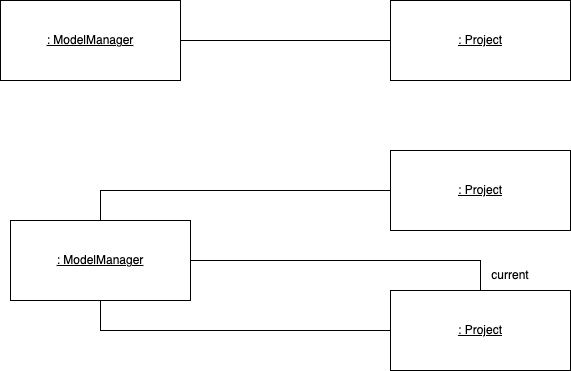

The diagram above was exported from draw.io. Its source (the exported page's mxGraphModel, read from the mxfile embedded in the PNG):
<mxGraphModel dx="2074" dy="1179" grid="1" gridSize="10" guides="1" tooltips="1" connect="1" arrows="1" fold="1" page="1" pageScale="1" pageWidth="827" pageHeight="1169" math="0" shadow="0">
  <root>
    <mxCell id="0" />
    <mxCell id="1" parent="0" />
    <mxCell id="USglugtWt3DNGPIvibIV-1" value="&lt;u&gt;: ModelManager&lt;/u&gt;" style="html=1;whiteSpace=wrap;" vertex="1" parent="1">
      <mxGeometry x="140" y="340" width="180" height="80" as="geometry" />
    </mxCell>
    <mxCell id="USglugtWt3DNGPIvibIV-2" value="&lt;u&gt;: Project&lt;/u&gt;" style="html=1;whiteSpace=wrap;" vertex="1" parent="1">
      <mxGeometry x="530" y="340" width="180" height="80" as="geometry" />
    </mxCell>
    <mxCell id="USglugtWt3DNGPIvibIV-3" value="" style="endArrow=none;html=1;rounded=0;exitX=1;exitY=0.5;exitDx=0;exitDy=0;entryX=0;entryY=0.5;entryDx=0;entryDy=0;" edge="1" parent="1" source="USglugtWt3DNGPIvibIV-1" target="USglugtWt3DNGPIvibIV-2">
      <mxGeometry width="50" height="50" relative="1" as="geometry">
        <mxPoint x="340" y="390" as="sourcePoint" />
        <mxPoint x="440" y="580" as="targetPoint" />
      </mxGeometry>
    </mxCell>
    <mxCell id="USglugtWt3DNGPIvibIV-4" value="&lt;u&gt;: ModelManager&lt;/u&gt;" style="html=1;whiteSpace=wrap;" vertex="1" parent="1">
      <mxGeometry x="150" y="560" width="180" height="80" as="geometry" />
    </mxCell>
    <mxCell id="USglugtWt3DNGPIvibIV-5" value="&lt;u&gt;: Project&lt;/u&gt;" style="html=1;whiteSpace=wrap;" vertex="1" parent="1">
      <mxGeometry x="530" y="490" width="180" height="80" as="geometry" />
    </mxCell>
    <mxCell id="USglugtWt3DNGPIvibIV-6" value="" style="endArrow=none;html=1;rounded=0;entryX=0;entryY=0.5;entryDx=0;entryDy=0;exitX=0.5;exitY=0;exitDx=0;exitDy=0;" edge="1" parent="1" source="USglugtWt3DNGPIvibIV-4" target="USglugtWt3DNGPIvibIV-5">
      <mxGeometry width="50" height="50" relative="1" as="geometry">
        <mxPoint x="240" y="530" as="sourcePoint" />
        <mxPoint x="440" y="730" as="targetPoint" />
        <Array as="points">
          <mxPoint x="240" y="530" />
        </Array>
      </mxGeometry>
    </mxCell>
    <mxCell id="USglugtWt3DNGPIvibIV-7" value="&lt;u&gt;: Project&lt;/u&gt;" style="html=1;whiteSpace=wrap;" vertex="1" parent="1">
      <mxGeometry x="530" y="630" width="180" height="80" as="geometry" />
    </mxCell>
    <mxCell id="USglugtWt3DNGPIvibIV-8" value="" style="endArrow=none;html=1;rounded=0;entryX=0.5;entryY=1;entryDx=0;entryDy=0;exitX=0;exitY=0.5;exitDx=0;exitDy=0;" edge="1" parent="1" source="USglugtWt3DNGPIvibIV-7" target="USglugtWt3DNGPIvibIV-4">
      <mxGeometry width="50" height="50" relative="1" as="geometry">
        <mxPoint x="205" y="760" as="sourcePoint" />
        <mxPoint x="255" y="710" as="targetPoint" />
        <Array as="points">
          <mxPoint x="240" y="670" />
        </Array>
      </mxGeometry>
    </mxCell>
    <mxCell id="USglugtWt3DNGPIvibIV-9" value="" style="endArrow=none;html=1;rounded=0;exitX=1;exitY=0.5;exitDx=0;exitDy=0;entryX=0.5;entryY=0;entryDx=0;entryDy=0;" edge="1" parent="1" source="USglugtWt3DNGPIvibIV-4" target="USglugtWt3DNGPIvibIV-7">
      <mxGeometry width="50" height="50" relative="1" as="geometry">
        <mxPoint x="390" y="630" as="sourcePoint" />
        <mxPoint x="610" y="600" as="targetPoint" />
        <Array as="points">
          <mxPoint x="620" y="600" />
        </Array>
      </mxGeometry>
    </mxCell>
    <mxCell id="USglugtWt3DNGPIvibIV-10" value="current" style="text;html=1;align=center;verticalAlign=middle;whiteSpace=wrap;rounded=0;" vertex="1" parent="1">
      <mxGeometry x="620" y="600" width="60" height="30" as="geometry" />
    </mxCell>
  </root>
</mxGraphModel>